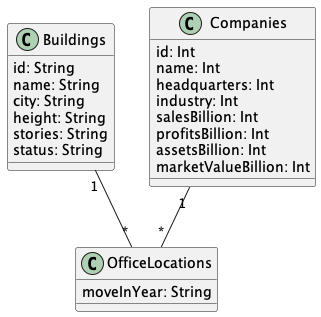

The diagram above was rendered by PlantUML. Its source (embedded in the PNG):
@startuml "CompanyOffice"


class Buildings{
  id: String
  name: String
  city: String
  height: String
  stories: String
  status: String
}

class Companies{
  id: Int
  name: Int
  headquarters: Int
  industry: Int
  salesBillion: Int
  profitsBillion: Int
  assetsBillion: Int
  marketValueBillion: Int
}

class OfficeLocations{
  moveInYear: String
}



Buildings "1" -- "*" OfficeLocations

Companies "1" -- "*" OfficeLocations


@enduml